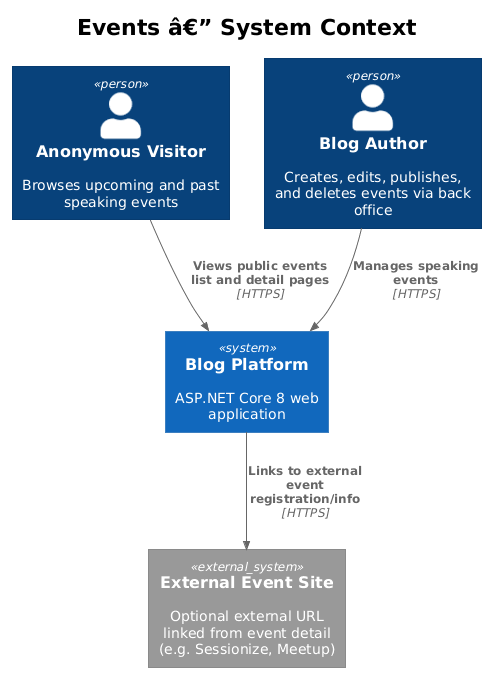

The diagram above was rendered by PlantUML. Its source (embedded in the PNG):
@startuml
!theme plain
!include <C4/C4_Context>

title Events â€” System Context

Person(visitor, "Anonymous Visitor", "Browses upcoming and past speaking events")
Person(author, "Blog Author", "Creates, edits, publishes, and deletes events via back office")
System(blog, "Blog Platform", "ASP.NET Core 8 web application")
System_Ext(calendar, "External Event Site", "Optional external URL linked from event detail (e.g. Sessionize, Meetup)")

Rel(visitor, blog, "Views public events list and detail pages", "HTTPS")
Rel(author, blog, "Manages speaking events", "HTTPS")
Rel(blog, calendar, "Links to external event registration/info", "HTTPS")
@enduml